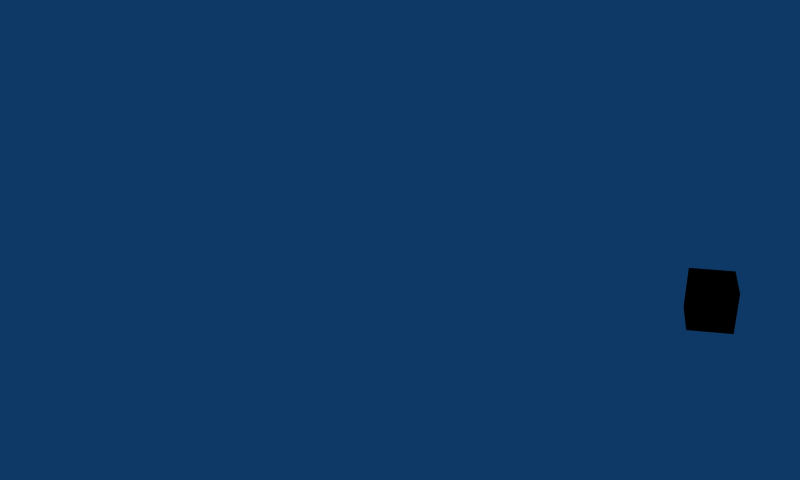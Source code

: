 # Source: template_coverflow10.blend  (saved by Blender 2.48.1; exported with 4.5.12 LTS)
import bpy
from mathutils import Matrix  # noqa: F401  (used for matrix-valued properties, if any)

bpy.ops.wm.read_factory_settings(use_empty=True)
scene = bpy.context.scene
scene.name = 'Scene'

# ---- collections
col_collection_1 = bpy.data.collections.new('Collection 1'); scene.collection.children.link(col_collection_1)
col_collection_1.hide_render = True
col_collection_1.hide_viewport = True
col_collection_2 = bpy.data.collections.new('Collection 2'); scene.collection.children.link(col_collection_2)
col_collection_11 = bpy.data.collections.new('Collection 11'); scene.collection.children.link(col_collection_11)
col_collection_11.hide_render = True
col_collection_11.hide_viewport = True

# ---- materials (node trees are filled in below, after node groups)
mat_material_002 = bpy.data.materials.new('Material.002')
mat_material_002.alpha_threshold = 0.0
mat_material_002.diffuse_color = (0.0, 0.0, 0.0, 1.0)
mat_material_002.roughness = 0.5
mat_material_002.line_color = (0.0, 0.0, 0.0, 1.0)
mat_material_001 = bpy.data.materials.new('Material.001')
mat_material_001.alpha_threshold = 0.0
mat_material_001.diffuse_color = (0.0, 0.0, 0.0, 1.0)
mat_material_001.roughness = 0.5
mat_material_001.line_color = (0.0, 0.0, 0.0, 1.0)

# ---- material node trees

# ---- world
world_world = bpy.data.worlds.new('World'); scene.world = world_world
world_world.color = (0.05656, 0.2208, 0.4)
world_world.use_sun_shadow = False
world_world.sun_shadow_jitter_overblur = 0.0
world_world.cycles.sampling_method = 'MANUAL'
world_world.cycles.sample_map_resolution = 256

# ---- meshes
me_bounce = bpy.data.meshes.new('Bounce')
me_bounce.from_pydata([(0.9944, 0.9944, 1.006), (0.9944, 0.9944, -1.006), (-0.9944, 0.9944, -1.006), (-0.9944, 0.9944, 1.006), (0.9944, -0.9944, 1.006), (0.9944, -0.9944, -1.006), (-0.9944, -0.9944, -1.006), (-0.9944, -0.9944, 1.006)], [], [(0, 1, 2, 3), (4, 7, 6, 5), (0, 4, 5, 1), (1, 5, 6, 2), (2, 6, 7, 3), (4, 0, 3, 7)])
me_bounce.polygons.foreach_set('use_smooth', [True] * 6)
me_bounce.materials.append(mat_material_002)
me_bounce.use_remesh_preserve_volume = False
me_bounce.use_remesh_preserve_attributes = False
me_bounce.use_mirror_vertex_groups = False
me_bounce.update()
me_page_1 = bpy.data.meshes.new('Page_1')
me_page_1.from_pydata([(-1.006, -1.006, -9.051e-15), (-1.006, 1.006, -3.037e-07), (1.006, 1.006, 4.525e-14), (1.006, -1.006, 3.037e-07), (1.006, -1.006, -0.05039), (1.006, 1.006, -0.05039), (-1.006, 1.006, -0.05039), (-1.006, -1.006, -0.05039)], [], [(0, 3, 2, 1), (2, 3, 4, 5), (3, 0, 7, 4), (0, 1, 6, 7), (1, 2, 5, 6), (5, 4, 7, 6)])
me_page_1.use_remesh_preserve_volume = False
me_page_1.use_remesh_preserve_attributes = False
me_page_1.use_mirror_vertex_groups = False
me_page_1.update()
me_mesh = bpy.data.meshes.new('Mesh')
me_mesh.from_pydata([(1.75, 0.542, 0.0), (1.583, 0.379, 0.0), (1.583, 0.369, 0.0), (1.661, 0.369, 0.0), (1.661, 0.132, 0.0), (1.662, 0.1122, 0.0), (1.665, 0.09343, 0.0), (1.67, 0.0758, 0.0), (1.677, 0.05944, 0.0), (1.686, 0.04451, 0.0), (1.698, 0.03113, 0.0), (1.711, 0.01943, 0.0), (1.726, 0.009556, 0.0), (1.743, 0.001641, 0.0), (1.763, -0.004181, 0.0), (1.784, -0.007773, 0.0), (1.807, -0.009, 0.0), (1.815, -0.008734, 0.0), (1.823, -0.007958, 0.0), (1.832, -0.006703, 0.0), (1.841, -0.005, 0.0), (1.851, -0.00288, 0.0), (1.86, -0.000375, 0.0), (1.87, 0.002484, 0.0), (1.88, 0.005667, 0.0), (1.889, 0.009141, 0.0), (1.898, 0.01288, 0.0), (1.907, 0.01684, 0.0), (1.915, 0.021, 0.0), (1.915, 0.104, 0.0), (1.906, 0.09873, 0.0), (1.897, 0.09392, 0.0), (1.889, 0.08956, 0.0), (1.88, 0.08567, 0.0), (1.871, 0.08223, 0.0), (1.863, 0.07925, 0.0), (1.855, 0.07673, 0.0), (1.846, 0.07467, 0.0), (1.838, 0.07306, 0.0), (1.83, 0.07192, 0.0), (1.822, 0.07123, 0.0), (1.814, 0.071, 0.0), (1.807, 0.07133, 0.0), (1.8, 0.07236, 0.0), (1.793, 0.07417, 0.0), (1.786, 0.07685, 0.0), (1.779, 0.08048, 0.0), (1.772, 0.08513, 0.0), (1.766, 0.09088, 0.0), (1.761, 0.09781, 0.0), (1.756, 0.106, 0.0), (1.753, 0.1156, 0.0), (1.751, 0.1265, 0.0), (1.75, 0.139, 0.0), (1.75, 0.369, 0.0), (1.892, 0.369, 0.0), (1.892, 0.449, 0.0), (1.75, 0.449, 0.0), (1.57, 0.449, 0.0), (1.456, 0.449, 0.0), (1.328, 0.295, 0.0), (1.195, 0.449, 0.0), (1.083, 0.449, 0.0), (1.272, 0.228, 0.0), (1.083, 0.0, 0.0), (1.195, 0.0, 0.0), (1.328, 0.161, 0.0), (1.469, 0.0, 0.0), (1.583, 0.0, 0.0), (1.385, 0.228, 0.0), (1.042, 0.13, 0.0), (1.029, 0.1218, 0.0), (1.016, 0.1142, 0.0), (1.003, 0.1072, 0.0), (0.9902, 0.1009, 0.0), (0.9772, 0.09523, 0.0), (0.9643, 0.09025, 0.0), (0.9512, 0.08598, 0.0), (0.9381, 0.08244, 0.0), (0.925, 0.07966, 0.0), (0.9118, 0.07764, 0.0), (0.8984, 0.07641, 0.0), (0.885, 0.076, 0.0), (0.8642, 0.07696, 0.0), (0.8449, 0.07982, 0.0), (0.8271, 0.08458, 0.0), (0.8107, 0.09122, 0.0), (0.7959, 0.09974, 0.0), (0.7825, 0.1101, 0.0), (0.7706, 0.1224, 0.0), (0.7603, 0.1364, 0.0), (0.7514, 0.1524, 0.0), (0.7441, 0.1701, 0.0), (0.7383, 0.1896, 0.0), (0.734, 0.211, 0.0), (1.05, 0.211, 0.0), (1.048, 0.2507, 0.0), (1.044, 0.2869, 0.0), (1.036, 0.3196, 0.0), (1.026, 0.3488, 0.0), (1.013, 0.3745, 0.0), (0.9971, 0.3968, 0.0), (0.979, 0.4155, 0.0), (0.9584, 0.4309, 0.0), (0.9357, 0.4428, 0.0), (0.9108, 0.4512, 0.0), (0.8838, 0.4563, 0.0), (0.855, 0.458, 0.0), (0.8248, 0.4561, 0.0), (0.7964, 0.4506, 0.0), (0.7699, 0.4415, 0.0), (0.7454, 0.4291, 0.0), (0.7233, 0.4136, 0.0), (0.7035, 0.395, 0.0), (0.6863, 0.3736, 0.0), (0.6719, 0.3496, 0.0), (0.6604, 0.323, 0.0), (0.6519, 0.2941, 0.0), (0.6468, 0.2631, 0.0), (0.645, 0.23, 0.0), (0.6466, 0.1992, 0.0), (0.6514, 0.1692, 0.0), (0.6594, 0.1403, 0.0), (0.6704, 0.1129, 0.0), (0.6845, 0.08736, 0.0), (0.7015, 0.064, 0.0), (0.7214, 0.04323, 0.0), (0.7443, 0.02541, 0.0), (0.7699, 0.01091, 0.0), (0.7982, 9.259e-05, 0.0), (0.8293, -0.006666, 0.0), (0.863, -0.009, 0.0), (0.8815, -0.008645, 0.0), (0.8989, -0.007574, 0.0), (0.9154, -0.005781, 0.0), (0.9312, -0.003259, 0.0), (0.9463, -1.157e-06, 0.0), (0.9608, 0.004, 0.0), (0.9748, 0.008751, 0.0), (0.9885, 0.01426, 0.0), (1.002, 0.02053, 0.0), (1.015, 0.02757, 0.0), (1.029, 0.03539, 0.0), (1.042, 0.044, 0.0), (0.736, 0.27, 0.0), (0.7396, 0.2871, 0.0), (0.7444, 0.3029, 0.0), (0.7504, 0.3173, 0.0), (0.7576, 0.3303, 0.0), (0.766, 0.342, 0.0), (0.7755, 0.3521, 0.0), (0.7862, 0.3608, 0.0), (0.7981, 0.368, 0.0), (0.8111, 0.3736, 0.0), (0.8253, 0.3777, 0.0), (0.8406, 0.3802, 0.0), (0.857, 0.381, 0.0), (0.8722, 0.3801, 0.0), (0.8864, 0.3775, 0.0), (0.8996, 0.3732, 0.0), (0.9116, 0.3673, 0.0), (0.9224, 0.3599, 0.0), (0.932, 0.351, 0.0), (0.9404, 0.3407, 0.0), (0.9474, 0.329, 0.0), (0.9532, 0.316, 0.0), (0.9576, 0.3018, 0.0), (0.9605, 0.2865, 0.0), (0.962, 0.27, 0.0), (0.587, 0.682, 0.0), (0.017, 0.682, 0.0), (0.017, 0.594, 0.0), (0.253, 0.594, 0.0), (0.253, 0.0, 0.0), (0.351, 0.0, 0.0), (0.351, 0.594, 0.0), (0.587, 0.594, 0.0)], [], [(57, 0, 1), (1, 56, 57), (1, 55, 56), (2, 55, 1), (3, 55, 2), (4, 54, 3), (54, 55, 3), (4, 53, 54), (4, 52, 53), (5, 52, 4), (5, 51, 52), (5, 50, 51), (6, 50, 5), (6, 49, 50), (30, 28, 29), (31, 28, 30), (6, 48, 49), (32, 28, 31), (7, 48, 6), (7, 47, 48), (33, 28, 32), (34, 28, 33), (7, 46, 47), (35, 28, 34), (7, 45, 46), (36, 28, 35), (7, 44, 45), (37, 28, 36), (8, 44, 7), (38, 28, 37), (8, 43, 44), (39, 28, 38), (8, 42, 43), (40, 28, 39), (8, 41, 42), (41, 28, 40), (8, 28, 41), (9, 28, 8), (10, 28, 9), (11, 28, 10), (11, 27, 28), (12, 27, 11), (12, 26, 27), (12, 25, 26), (13, 25, 12), (13, 24, 25), (13, 23, 24), (13, 22, 23), (14, 22, 13), (14, 21, 22), (14, 20, 21), (15, 20, 14), (15, 19, 20), (15, 18, 19), (16, 18, 15), (16, 17, 18), (63, 61, 62), (63, 60, 61), (60, 58, 59), (60, 69, 58), (63, 69, 60), (64, 69, 63), (64, 66, 69), (66, 68, 69), (64, 65, 66), (67, 68, 66), (108, 106, 107), (108, 105, 106), (109, 105, 108), (109, 104, 105), (110, 104, 109), (110, 103, 104), (111, 103, 110), (111, 102, 103), (112, 102, 111), (112, 101, 102), (113, 101, 112), (113, 100, 101), (114, 156, 113), (156, 100, 113), (114, 155, 156), (157, 100, 156), (114, 154, 155), (158, 100, 157), (114, 153, 154), (159, 100, 158), (159, 99, 100), (114, 152, 153), (115, 152, 114), (160, 99, 159), (115, 151, 152), (161, 99, 160), (115, 150, 151), (162, 99, 161), (115, 149, 150), (163, 99, 162), (116, 149, 115), (163, 98, 99), (116, 148, 149), (164, 98, 163), (116, 147, 148), (165, 98, 164), (117, 147, 116), (165, 97, 98), (117, 146, 147), (166, 97, 165), (117, 145, 146), (167, 97, 166), (118, 145, 117), (118, 144, 145), (167, 96, 97), (168, 96, 167), (118, 168, 144), (118, 96, 168), (119, 96, 118), (119, 95, 96), (120, 94, 119), (94, 95, 119), (120, 93, 94), (121, 93, 120), (121, 92, 93), (121, 91, 92), (122, 91, 121), (122, 90, 91), (123, 90, 122), (123, 89, 90), (71, 143, 70), (123, 88, 89), (72, 143, 71), (73, 143, 72), (124, 88, 123), (124, 87, 88), (74, 143, 73), (75, 143, 74), (124, 86, 87), (76, 143, 75), (124, 85, 86), (77, 143, 76), (125, 85, 124), (78, 143, 77), (125, 84, 85), (79, 143, 78), (125, 83, 84), (80, 143, 79), (81, 143, 80), (125, 82, 83), (82, 143, 81), (125, 143, 82), (126, 143, 125), (126, 142, 143), (127, 142, 126), (127, 141, 142), (127, 140, 141), (128, 140, 127), (128, 139, 140), (128, 138, 139), (129, 138, 128), (129, 137, 138), (129, 136, 137), (130, 136, 129), (130, 135, 136), (130, 134, 135), (130, 133, 134), (131, 133, 130), (131, 132, 133), (171, 169, 170), (171, 176, 169), (172, 176, 171), (173, 175, 172), (175, 176, 172), (173, 174, 175)])
me_mesh.materials.append(None)
me_mesh.use_remesh_preserve_volume = False
me_mesh.use_remesh_preserve_attributes = False
me_mesh.use_mirror_vertex_groups = False
me_mesh.update()

# ---- objects
ob_control = bpy.data.objects.new('Control', None)
ob_bounce = bpy.data.objects.new('Bounce', me_bounce)
ob_page_1 = bpy.data.objects.new('Page_1', me_page_1)
ob_font = bpy.data.objects.new('Font', me_mesh)

# ---- transforms, parenting, visibility, modifiers, constraints
ob_control.location = (-6.602, 0.0, 0.0)
ob_control.lock_rotations_4d = False
ob_control.empty_display_type = 'CUBE'
ob_control.empty_image_offset = (0.0, 0.0)
ob_control.display_type = 'WIRE'
ob_control.show_name = True
ob_control.lineart.crease_threshold = 0.0
ob_bounce.location = (10.96, 2.96, 0.0)
ob_bounce.rotation_euler = (0.0, 0.0, -1.044)
ob_bounce.scale = (-0.4053, -0.4053, -0.4008)
ob_bounce.lock_rotations_4d = False
ob_bounce.empty_display_type = 'ARROWS'
ob_bounce.show_name = True
ob_bounce.lineart.crease_threshold = 0.0
ob_page_1.location = (0.0, 0.0, 0.0)
ob_page_1.rotation_euler = (1.571, -0.0, 0.0)
ob_page_1.scale = (1.006, 1.006, 0.9944)
ob_page_1.lock_rotations_4d = False
ob_page_1.empty_display_type = 'ARROWS'
ob_page_1.show_name = True
ob_page_1.lineart.crease_threshold = 0.0
ob_font.parent = ob_page_1
ob_font.location = (-0.994, 0.0, 0.1419)
ob_font.lock_rotations_4d = False
ob_font.empty_display_type = 'ARROWS'
ob_font.lineart.crease_threshold = 0.0
ob_font.material_slots[0].link = 'OBJECT'; ob_font.material_slots[0].material = mat_material_001

# ---- collection membership
col_collection_1.objects.link(ob_control)
col_collection_2.objects.link(ob_bounce)
col_collection_11.objects.link(ob_page_1)
col_collection_11.objects.link(ob_font)

# ---- scene / render settings (as saved in the file)
scene.frame_start = 1; scene.frame_end = 30; scene.frame_set(1)
scene.render.engine = 'BLENDER_EEVEE_NEXT'
scene.render.image_settings.file_format = 'JPEG'
scene.render.image_settings.color_mode = 'RGB'
scene.render.image_settings.compression = 90
scene.render.resolution_x = 800
scene.render.resolution_y = 480
scene.render.pixel_aspect_x = 100.0
scene.render.pixel_aspect_y = 100.0
scene.render.fps = 25
scene.render.dither_intensity = 0.0
scene.render.use_compositing = False
scene.render.use_sequencer = False
scene.render.bake_margin = 2
scene.render.bake_bias = 0.0
scene.render.use_stamp_time = False
scene.render.use_stamp_date = False
scene.render.use_stamp_frame = False
scene.render.use_stamp_camera = False
scene.render.use_stamp_scene = False
scene.render.use_stamp_filename = False
scene.render.use_stamp_render_time = False
scene.render.stamp_font_size = 0
scene.cycles.use_denoising = False
scene.cycles.samples = 10
scene.cycles.sampling_pattern = 'TABULATED_SOBOL'
scene.cycles.light_sampling_threshold = 0.0
scene.cycles.use_adaptive_sampling = False
scene.cycles.use_light_tree = False
scene.cycles.blur_glossy = 0.0
scene.cycles.volume_bounces = 1
scene.cycles.pixel_filter_type = 'GAUSSIAN'
scene.cycles.sample_clamp_indirect = 0.0
scene.view_settings.view_transform = 'Raw'
bpy.context.view_layer.update()

# ---- added for rendering (the .blend has no active camera): camera
cam_auto = bpy.data.cameras.new('AutoCamera')
cam_auto.lens = 50.0
cam_auto.sensor_width = 36.0
cam_auto.clip_end = 1000.0
ob_auto_camera = bpy.data.objects.new('AutoCamera', cam_auto)
scene.collection.objects.link(ob_auto_camera)
ob_auto_camera.location = (17.5905, -13.5513, 9.86916)
ob_auto_camera.rotation_euler = (1.09748, -7.21219e-08, 0.694738)
scene.camera = ob_auto_camera
bpy.context.view_layer.update()
